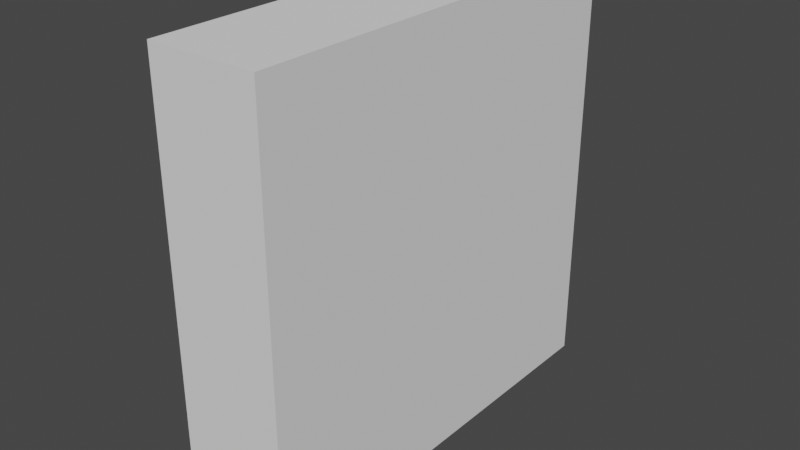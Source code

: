 # Source: Wall.blend  (saved by Blender 3.6.11; exported with 4.5.12 LTS)
import bpy
from mathutils import Matrix  # noqa: F401  (used for matrix-valued properties, if any)

bpy.ops.wm.read_factory_settings(use_empty=True)
scene = bpy.context.scene
scene.name = 'Scene'

# ---- collections
col_collection = bpy.data.collections.new('Collection'); scene.collection.children.link(col_collection)

# ---- world
world_world = bpy.data.worlds.new('World'); scene.world = world_world
world_world.use_nodes = True; world_world.node_tree.nodes.clear()
_N = world_world.node_tree.nodes; _L = world_world.node_tree.links
n0 = _N.new('ShaderNodeOutputWorld'); n0.name = 'World Output'; n0.location = (300, 300)
n1 = _N.new('ShaderNodeBackground'); n1.name = 'Background'; n1.location = (10, 300)
n1.inputs[0].default_value = (0.05088, 0.05088, 0.05088, 1.0)
_L.new(n1.outputs[0], n0.inputs[0])
n0.is_active_output = True
world_world.color = (0.05088, 0.05088, 0.05088)
world_world.use_sun_shadow = False
world_world.sun_shadow_jitter_overblur = 0.0

# ---- meshes
me_cube_001 = bpy.data.meshes.new('Cube.001')
me_cube_001.from_pydata([(-1.0, -1.0, -1.0), (-1.0, -1.0, 1.0), (-1.0, 1.0, -1.0), (-1.0, 1.0, 1.0), (1.0, -1.0, -1.0), (1.0, -1.0, 1.0), (1.0, 1.0, -1.0), (1.0, 1.0, 1.0)], [], [(0, 1, 3, 2), (2, 3, 7, 6), (6, 7, 5, 4), (4, 5, 1, 0), (2, 6, 4, 0), (7, 3, 1, 5)])
_uv = me_cube_001.uv_layers.new(name='UVMap')
_uv.uv.foreach_set('vector', [0.375, 0.0, 0.625, 0.0, 0.625, 0.25, 0.375, 0.25, 0.375, 0.25, 0.625, 0.25, 0.625, 0.5, 0.375, 0.5, 0.375, 0.5, 0.625, 0.5, 0.625, 0.75, 0.375, 0.75, 0.375, 0.75, 0.625, 0.75, 0.625, 1.0, 0.375, 1.0, 0.125, 0.5, 0.375, 0.5, 0.375, 0.75, 0.125, 0.75, 0.625, 0.5, 0.875, 0.5, 0.875, 0.75, 0.625, 0.75])
me_cube_001.update()

# ---- objects
ob_cube = bpy.data.objects.new('Cube', me_cube_001)

# ---- transforms, parenting, visibility, modifiers, constraints
ob_cube.location = (0.0, 0.0, 0.0)
ob_cube.scale = (0.2558, 1.0, 1.0)

# ---- collection membership
col_collection.objects.link(ob_cube)

# ---- scene / render settings (as saved in the file)
scene.frame_start = 1; scene.frame_end = 250; scene.frame_set(1)
scene.render.engine = 'BLENDER_EEVEE_NEXT'
scene.cycles.sampling_pattern = 'TABULATED_SOBOL'
scene.view_settings.view_transform = 'Filmic'
bpy.context.view_layer.update()

# ---- added for rendering (the .blend has no active camera and no usable light): camera, sun
cam_auto = bpy.data.cameras.new('AutoCamera')
cam_auto.lens = 50.0
cam_auto.sensor_width = 36.0
cam_auto.clip_end = 1000.0
ob_auto_camera = bpy.data.objects.new('AutoCamera', cam_auto)
scene.collection.objects.link(ob_auto_camera)
ob_auto_camera.location = (2.65939, -3.19127, 2.12752)
ob_auto_camera.rotation_euler = (1.09748, -7.21219e-08, 0.694738)
scene.camera = ob_auto_camera
light_auto_sun = bpy.data.lights.new('AutoSun', 'SUN')
light_auto_sun.energy = 3.0
light_auto_sun.angle = 0.0523599
ob_auto_sun = bpy.data.objects.new('AutoSun', light_auto_sun)
scene.collection.objects.link(ob_auto_sun)
ob_auto_sun.rotation_euler = (0.872665, 0.174533, 0.523599)
bpy.context.view_layer.update()
